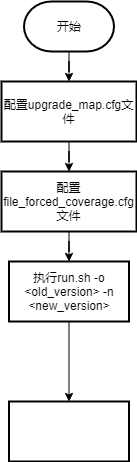

The diagram above was exported from draw.io. Its source (the exported page's mxGraphModel, read from the mxfile embedded in the PNG):
<mxGraphModel dx="1746" dy="794" grid="1" gridSize="10" guides="1" tooltips="1" connect="1" arrows="1" fold="1" page="1" pageScale="1" pageWidth="980" pageHeight="1390" math="0" shadow="0">
  <root>
    <mxCell id="0" />
    <mxCell id="1" parent="0" />
    <mxCell id="t_mzJ_bUTxWJFFeTaWQg-3" value="" style="edgeStyle=orthogonalEdgeStyle;rounded=0;orthogonalLoop=1;jettySize=auto;html=1;" parent="1" source="t_mzJ_bUTxWJFFeTaWQg-1" target="t_mzJ_bUTxWJFFeTaWQg-2" edge="1">
      <mxGeometry relative="1" as="geometry" />
    </mxCell>
    <mxCell id="t_mzJ_bUTxWJFFeTaWQg-1" value="开始" style="strokeWidth=2;html=1;shape=mxgraph.flowchart.terminator;whiteSpace=wrap;" parent="1" vertex="1">
      <mxGeometry x="167.5" y="100" width="90" height="50" as="geometry" />
    </mxCell>
    <mxCell id="t_mzJ_bUTxWJFFeTaWQg-5" value="" style="edgeStyle=orthogonalEdgeStyle;rounded=0;orthogonalLoop=1;jettySize=auto;html=1;" parent="1" source="t_mzJ_bUTxWJFFeTaWQg-2" target="t_mzJ_bUTxWJFFeTaWQg-4" edge="1">
      <mxGeometry relative="1" as="geometry" />
    </mxCell>
    <mxCell id="t_mzJ_bUTxWJFFeTaWQg-2" value="配置upgrade_map.cfg文件" style="whiteSpace=wrap;html=1;strokeWidth=2;" parent="1" vertex="1">
      <mxGeometry x="145" y="180" width="135" height="60" as="geometry" />
    </mxCell>
    <mxCell id="t_mzJ_bUTxWJFFeTaWQg-7" value="" style="edgeStyle=orthogonalEdgeStyle;rounded=0;orthogonalLoop=1;jettySize=auto;html=1;" parent="1" source="t_mzJ_bUTxWJFFeTaWQg-4" target="t_mzJ_bUTxWJFFeTaWQg-6" edge="1">
      <mxGeometry relative="1" as="geometry" />
    </mxCell>
    <mxCell id="t_mzJ_bUTxWJFFeTaWQg-4" value="配置file_forced_coverage.cfg&lt;br&gt;文件" style="whiteSpace=wrap;html=1;strokeWidth=2;" parent="1" vertex="1">
      <mxGeometry x="145" y="270" width="135" height="60" as="geometry" />
    </mxCell>
    <mxCell id="t_mzJ_bUTxWJFFeTaWQg-9" value="" style="edgeStyle=orthogonalEdgeStyle;rounded=0;orthogonalLoop=1;jettySize=auto;html=1;" parent="1" source="t_mzJ_bUTxWJFFeTaWQg-6" target="t_mzJ_bUTxWJFFeTaWQg-8" edge="1">
      <mxGeometry relative="1" as="geometry" />
    </mxCell>
    <mxCell id="t_mzJ_bUTxWJFFeTaWQg-6" value="执行run.sh -o &amp;lt;old_version&amp;gt; -n &amp;lt;new_version&amp;gt;" style="whiteSpace=wrap;html=1;strokeWidth=2;" parent="1" vertex="1">
      <mxGeometry x="152.5" y="360" width="120" height="60" as="geometry" />
    </mxCell>
    <mxCell id="t_mzJ_bUTxWJFFeTaWQg-8" value="" style="whiteSpace=wrap;html=1;strokeWidth=2;" parent="1" vertex="1">
      <mxGeometry x="152.5" y="500" width="120" height="60" as="geometry" />
    </mxCell>
  </root>
</mxGraphModel>